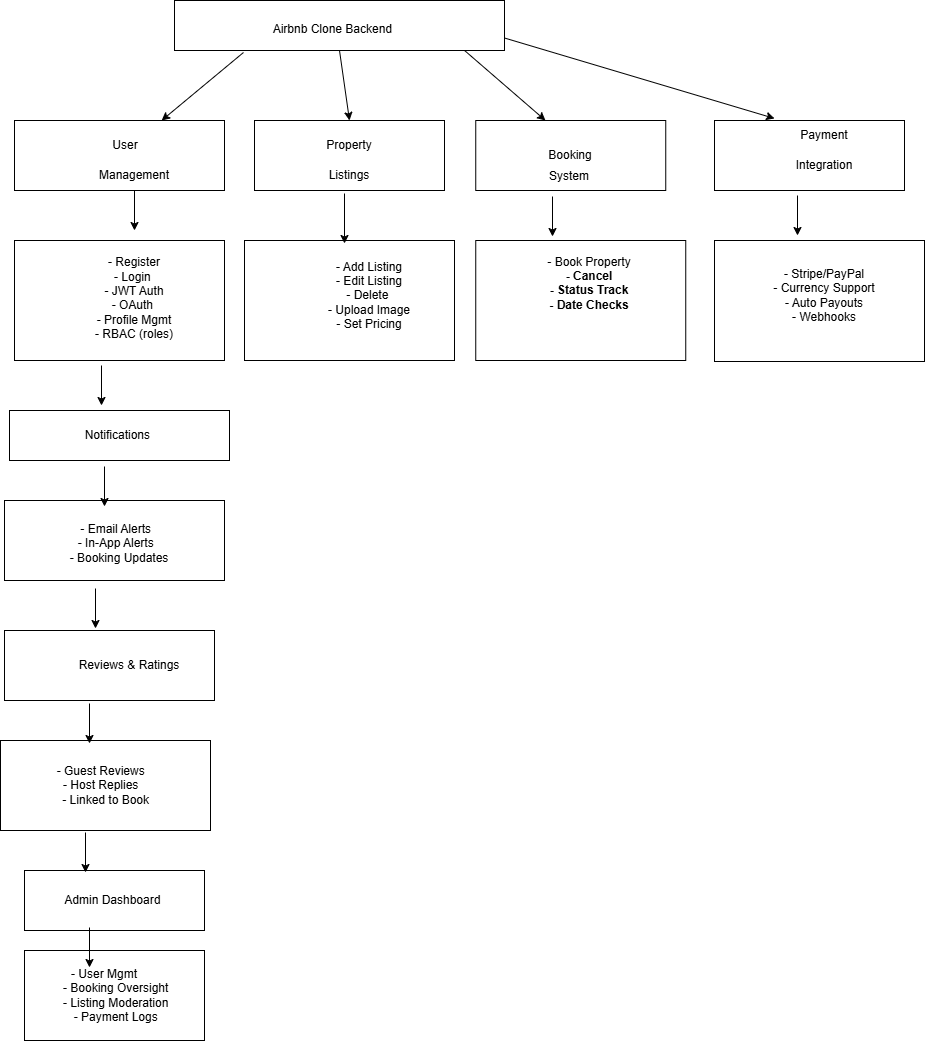

The diagram above was exported from draw.io. Its source (the exported page's mxGraphModel, read from the mxfile embedded in the PNG):
<mxGraphModel dx="872" dy="473" grid="1" gridSize="10" guides="1" tooltips="1" connect="1" arrows="1" fold="1" page="1" pageScale="1" pageWidth="850" pageHeight="1100" math="0" shadow="0">
  <root>
    <mxCell id="0" />
    <mxCell id="1" parent="0" />
    <mxCell id="3K5npJGF_76EgGM6D4p0-1" value="" style="rounded=0;whiteSpace=wrap;html=1;" vertex="1" parent="1">
      <mxGeometry x="220" y="30" width="330" height="50" as="geometry" />
    </mxCell>
    <mxCell id="3K5npJGF_76EgGM6D4p0-2" value="Airbnb Clone Backend&amp;nbsp;" style="text;html=1;align=center;verticalAlign=middle;whiteSpace=wrap;rounded=0;" vertex="1" parent="1">
      <mxGeometry x="290" y="44" width="180" height="30" as="geometry" />
    </mxCell>
    <mxCell id="3K5npJGF_76EgGM6D4p0-3" value="" style="whiteSpace=wrap;html=1;" vertex="1" parent="1">
      <mxGeometry x="60" y="150" width="210" height="70" as="geometry" />
    </mxCell>
    <mxCell id="3K5npJGF_76EgGM6D4p0-4" value="User&amp;nbsp; &amp;nbsp;" style="text;html=1;align=center;verticalAlign=middle;whiteSpace=wrap;rounded=0;" vertex="1" parent="1">
      <mxGeometry x="146" y="160" width="60" height="30" as="geometry" />
    </mxCell>
    <mxCell id="3K5npJGF_76EgGM6D4p0-5" value="" style="rounded=0;whiteSpace=wrap;html=1;" vertex="1" parent="1">
      <mxGeometry x="300" y="150" width="190" height="70" as="geometry" />
    </mxCell>
    <mxCell id="3K5npJGF_76EgGM6D4p0-6" value="Property" style="text;html=1;align=center;verticalAlign=middle;whiteSpace=wrap;rounded=0;" vertex="1" parent="1">
      <mxGeometry x="365" y="160" width="60" height="30" as="geometry" />
    </mxCell>
    <mxCell id="3K5npJGF_76EgGM6D4p0-7" value="Management" style="text;html=1;align=center;verticalAlign=middle;whiteSpace=wrap;rounded=0;" vertex="1" parent="1">
      <mxGeometry x="150" y="190" width="60" height="30" as="geometry" />
    </mxCell>
    <mxCell id="3K5npJGF_76EgGM6D4p0-8" value="Listings" style="text;html=1;align=center;verticalAlign=middle;whiteSpace=wrap;rounded=0;" vertex="1" parent="1">
      <mxGeometry x="365" y="190" width="60" height="30" as="geometry" />
    </mxCell>
    <mxCell id="3K5npJGF_76EgGM6D4p0-9" value="" style="rounded=0;whiteSpace=wrap;html=1;" vertex="1" parent="1">
      <mxGeometry x="760" y="150" width="190" height="70" as="geometry" />
    </mxCell>
    <mxCell id="3K5npJGF_76EgGM6D4p0-10" value="Booking" style="rounded=0;whiteSpace=wrap;html=1;" vertex="1" parent="1">
      <mxGeometry x="521.25" y="150" width="190" height="70" as="geometry" />
    </mxCell>
    <mxCell id="3K5npJGF_76EgGM6D4p0-11" value="System" style="text;html=1;align=center;verticalAlign=middle;whiteSpace=wrap;rounded=0;" vertex="1" parent="1">
      <mxGeometry x="580" y="193" width="70" height="25" as="geometry" />
    </mxCell>
    <mxCell id="3K5npJGF_76EgGM6D4p0-13" value="Payment" style="text;html=1;align=center;verticalAlign=middle;whiteSpace=wrap;rounded=0;" vertex="1" parent="1">
      <mxGeometry x="840" y="150" width="60" height="30" as="geometry" />
    </mxCell>
    <mxCell id="3K5npJGF_76EgGM6D4p0-14" value="Integration" style="text;html=1;align=center;verticalAlign=middle;whiteSpace=wrap;rounded=0;" vertex="1" parent="1">
      <mxGeometry x="840" y="180" width="60" height="30" as="geometry" />
    </mxCell>
    <mxCell id="3K5npJGF_76EgGM6D4p0-15" value="" style="rounded=0;whiteSpace=wrap;html=1;" vertex="1" parent="1">
      <mxGeometry x="60" y="270" width="210" height="120" as="geometry" />
    </mxCell>
    <mxCell id="3K5npJGF_76EgGM6D4p0-16" value="" style="rounded=0;whiteSpace=wrap;html=1;" vertex="1" parent="1">
      <mxGeometry x="290" y="270" width="210" height="120" as="geometry" />
    </mxCell>
    <mxCell id="3K5npJGF_76EgGM6D4p0-17" value="" style="rounded=0;whiteSpace=wrap;html=1;" vertex="1" parent="1">
      <mxGeometry x="760" y="270" width="210" height="121" as="geometry" />
    </mxCell>
    <mxCell id="3K5npJGF_76EgGM6D4p0-18" value="" style="rounded=0;whiteSpace=wrap;html=1;" vertex="1" parent="1">
      <mxGeometry x="521.25" y="270" width="210" height="120" as="geometry" />
    </mxCell>
    <mxCell id="3K5npJGF_76EgGM6D4p0-19" value="- Register&lt;div&gt;- Login&amp;nbsp;&lt;/div&gt;&lt;div&gt;- JWT Auth&lt;/div&gt;&lt;div&gt;- OAuth&amp;nbsp;&lt;/div&gt;&lt;div&gt;- Profile Mgmt&lt;/div&gt;&lt;div&gt;- RBAC (roles)&lt;/div&gt;&lt;div&gt;&lt;br&gt;&lt;/div&gt;" style="text;html=1;align=center;verticalAlign=middle;whiteSpace=wrap;rounded=0;" vertex="1" parent="1">
      <mxGeometry x="110" y="270" width="140" height="130" as="geometry" />
    </mxCell>
    <mxCell id="3K5npJGF_76EgGM6D4p0-20" value="- Add Listing&lt;div&gt;- Edit Listing&lt;/div&gt;&lt;div&gt;- Delete&amp;nbsp;&lt;/div&gt;&lt;div&gt;- Upload Image&lt;/div&gt;&lt;div&gt;- Set Pricing&lt;/div&gt;" style="text;html=1;align=center;verticalAlign=middle;whiteSpace=wrap;rounded=0;" vertex="1" parent="1">
      <mxGeometry x="320" y="270" width="190" height="110" as="geometry" />
    </mxCell>
    <mxCell id="3K5npJGF_76EgGM6D4p0-21" value="- Book Property&lt;div&gt;&lt;b&gt;- Cancel&lt;/b&gt;&lt;/div&gt;&lt;div&gt;&lt;b&gt;- Status Track&lt;/b&gt;&lt;/div&gt;&lt;div&gt;&lt;b&gt;- Date Checks&lt;/b&gt;&lt;/div&gt;&lt;div&gt;&lt;b&gt;&lt;br&gt;&lt;/b&gt;&lt;/div&gt;" style="text;html=1;align=center;verticalAlign=middle;whiteSpace=wrap;rounded=0;" vertex="1" parent="1">
      <mxGeometry x="540" y="270" width="190" height="100" as="geometry" />
    </mxCell>
    <mxCell id="3K5npJGF_76EgGM6D4p0-22" value="- Stripe/PayPal&lt;div&gt;- Currency Support&lt;/div&gt;&lt;div&gt;- Auto Payouts&lt;/div&gt;&lt;div&gt;- Webhooks&lt;/div&gt;" style="text;html=1;align=center;verticalAlign=middle;whiteSpace=wrap;rounded=0;" vertex="1" parent="1">
      <mxGeometry x="770" y="280" width="200" height="90" as="geometry" />
    </mxCell>
    <mxCell id="3K5npJGF_76EgGM6D4p0-24" value="" style="rounded=0;whiteSpace=wrap;html=1;" vertex="1" parent="1">
      <mxGeometry x="55" y="440" width="220" height="50" as="geometry" />
    </mxCell>
    <mxCell id="3K5npJGF_76EgGM6D4p0-25" value="Notifications&amp;nbsp;" style="text;html=1;align=center;verticalAlign=middle;whiteSpace=wrap;rounded=0;" vertex="1" parent="1">
      <mxGeometry x="135" y="450" width="60" height="30" as="geometry" />
    </mxCell>
    <mxCell id="3K5npJGF_76EgGM6D4p0-26" value="" style="rounded=0;whiteSpace=wrap;html=1;" vertex="1" parent="1">
      <mxGeometry x="50" y="530" width="220" height="80" as="geometry" />
    </mxCell>
    <mxCell id="3K5npJGF_76EgGM6D4p0-28" value="&lt;div&gt;- Email Alerts&amp;nbsp;&amp;nbsp;&lt;/div&gt;&lt;div&gt;- In-App Alerts&amp;nbsp;&amp;nbsp;&lt;/div&gt;&lt;div&gt;&lt;span style=&quot;background-color: transparent; color: light-dark(rgb(0, 0, 0), rgb(255, 255, 255));&quot;&gt;- Booking Updates&lt;/span&gt;&lt;/div&gt;" style="text;html=1;align=center;verticalAlign=middle;whiteSpace=wrap;rounded=0;" vertex="1" parent="1">
      <mxGeometry x="90" y="535" width="150" height="75" as="geometry" />
    </mxCell>
    <mxCell id="3K5npJGF_76EgGM6D4p0-29" value="" style="rounded=0;whiteSpace=wrap;html=1;" vertex="1" parent="1">
      <mxGeometry x="50" y="660" width="210" height="70" as="geometry" />
    </mxCell>
    <mxCell id="3K5npJGF_76EgGM6D4p0-30" value="Reviews &amp;amp; Ratings" style="text;html=1;align=center;verticalAlign=middle;whiteSpace=wrap;rounded=0;" vertex="1" parent="1">
      <mxGeometry x="120" y="680" width="110" height="30" as="geometry" />
    </mxCell>
    <mxCell id="3K5npJGF_76EgGM6D4p0-31" value="" style="rounded=0;whiteSpace=wrap;html=1;" vertex="1" parent="1">
      <mxGeometry x="46" y="770" width="210" height="90" as="geometry" />
    </mxCell>
    <mxCell id="3K5npJGF_76EgGM6D4p0-32" value="&lt;div&gt;- Guest Reviews&amp;nbsp;&amp;nbsp;&lt;/div&gt;&lt;div&gt;&lt;span style=&quot;background-color: transparent; color: light-dark(rgb(0, 0, 0), rgb(255, 255, 255));&quot;&gt;&amp;nbsp;- Host Replies&amp;nbsp; &amp;nbsp;&lt;/span&gt;&lt;/div&gt;&lt;div&gt;&lt;span style=&quot;background-color: transparent; color: light-dark(rgb(0, 0, 0), rgb(255, 255, 255));&quot;&gt;&amp;nbsp;- Linked to Book&lt;/span&gt;&lt;/div&gt;" style="text;html=1;align=center;verticalAlign=middle;whiteSpace=wrap;rounded=0;" vertex="1" parent="1">
      <mxGeometry x="70" y="770" width="160" height="90" as="geometry" />
    </mxCell>
    <mxCell id="3K5npJGF_76EgGM6D4p0-33" value="" style="rounded=0;whiteSpace=wrap;html=1;" vertex="1" parent="1">
      <mxGeometry x="70" y="900" width="180" height="60" as="geometry" />
    </mxCell>
    <mxCell id="3K5npJGF_76EgGM6D4p0-34" value="Admin Dashboard&amp;nbsp;" style="text;html=1;align=center;verticalAlign=middle;whiteSpace=wrap;rounded=0;" vertex="1" parent="1">
      <mxGeometry x="90" y="915" width="140" height="30" as="geometry" />
    </mxCell>
    <mxCell id="3K5npJGF_76EgGM6D4p0-35" value="" style="rounded=0;whiteSpace=wrap;html=1;" vertex="1" parent="1">
      <mxGeometry x="70" y="980" width="180" height="90" as="geometry" />
    </mxCell>
    <mxCell id="3K5npJGF_76EgGM6D4p0-36" value="&lt;div&gt;- User Mgmt&amp;nbsp; &amp;nbsp; &amp;nbsp;&amp;nbsp;&lt;/div&gt;&lt;div&gt;&lt;span style=&quot;background-color: transparent; color: light-dark(rgb(0, 0, 0), rgb(255, 255, 255));&quot;&gt;&amp;nbsp;- Booking Oversight&lt;/span&gt;&lt;/div&gt;&lt;div&gt;&lt;span style=&quot;background-color: transparent; color: light-dark(rgb(0, 0, 0), rgb(255, 255, 255));&quot;&gt;&amp;nbsp;- Listing Moderation&lt;/span&gt;&lt;/div&gt;&lt;div&gt;&amp;nbsp;- Payment Logs&lt;/div&gt;" style="text;html=1;align=center;verticalAlign=middle;whiteSpace=wrap;rounded=0;" vertex="1" parent="1">
      <mxGeometry x="90" y="990" width="140" height="70" as="geometry" />
    </mxCell>
    <mxCell id="3K5npJGF_76EgGM6D4p0-37" value="" style="endArrow=classic;html=1;rounded=0;exitX=0.209;exitY=1.04;exitDx=0;exitDy=0;exitPerimeter=0;" edge="1" parent="1" source="3K5npJGF_76EgGM6D4p0-1" target="3K5npJGF_76EgGM6D4p0-3">
      <mxGeometry width="50" height="50" relative="1" as="geometry">
        <mxPoint x="230" y="140" as="sourcePoint" />
        <mxPoint x="280" y="90" as="targetPoint" />
      </mxGeometry>
    </mxCell>
    <mxCell id="3K5npJGF_76EgGM6D4p0-38" value="" style="endArrow=classic;html=1;rounded=0;entryX=0.5;entryY=0;entryDx=0;entryDy=0;exitX=0.5;exitY=1;exitDx=0;exitDy=0;" edge="1" parent="1" source="3K5npJGF_76EgGM6D4p0-1" target="3K5npJGF_76EgGM6D4p0-5">
      <mxGeometry width="50" height="50" relative="1" as="geometry">
        <mxPoint x="360" y="130" as="sourcePoint" />
        <mxPoint x="410" y="80" as="targetPoint" />
      </mxGeometry>
    </mxCell>
    <mxCell id="3K5npJGF_76EgGM6D4p0-39" value="" style="endArrow=classic;html=1;rounded=0;entryX=0.367;entryY=0;entryDx=0;entryDy=0;entryPerimeter=0;exitX=0.879;exitY=1;exitDx=0;exitDy=0;exitPerimeter=0;" edge="1" parent="1" source="3K5npJGF_76EgGM6D4p0-1" target="3K5npJGF_76EgGM6D4p0-10">
      <mxGeometry width="50" height="50" relative="1" as="geometry">
        <mxPoint x="530" y="140" as="sourcePoint" />
        <mxPoint x="580" y="90" as="targetPoint" />
      </mxGeometry>
    </mxCell>
    <mxCell id="3K5npJGF_76EgGM6D4p0-40" value="" style="endArrow=classic;html=1;rounded=0;entryX=0.316;entryY=-0.029;entryDx=0;entryDy=0;entryPerimeter=0;exitX=1;exitY=0.75;exitDx=0;exitDy=0;" edge="1" parent="1" source="3K5npJGF_76EgGM6D4p0-1" target="3K5npJGF_76EgGM6D4p0-9">
      <mxGeometry width="50" height="50" relative="1" as="geometry">
        <mxPoint x="630" y="90" as="sourcePoint" />
        <mxPoint x="680" y="40" as="targetPoint" />
      </mxGeometry>
    </mxCell>
    <mxCell id="3K5npJGF_76EgGM6D4p0-41" value="" style="endArrow=classic;html=1;rounded=0;exitX=0.5;exitY=1;exitDx=0;exitDy=0;" edge="1" parent="1" source="3K5npJGF_76EgGM6D4p0-7">
      <mxGeometry width="50" height="50" relative="1" as="geometry">
        <mxPoint x="140" y="270" as="sourcePoint" />
        <mxPoint x="180" y="260" as="targetPoint" />
      </mxGeometry>
    </mxCell>
    <mxCell id="3K5npJGF_76EgGM6D4p0-42" value="" style="endArrow=classic;html=1;rounded=0;" edge="1" parent="1">
      <mxGeometry width="50" height="50" relative="1" as="geometry">
        <mxPoint x="390" y="223" as="sourcePoint" />
        <mxPoint x="390" y="273" as="targetPoint" />
      </mxGeometry>
    </mxCell>
    <mxCell id="3K5npJGF_76EgGM6D4p0-43" value="" style="endArrow=classic;html=1;rounded=0;exitX=0.5;exitY=1;exitDx=0;exitDy=0;" edge="1" parent="1">
      <mxGeometry width="50" height="50" relative="1" as="geometry">
        <mxPoint x="598" y="226" as="sourcePoint" />
        <mxPoint x="598" y="266" as="targetPoint" />
      </mxGeometry>
    </mxCell>
    <mxCell id="3K5npJGF_76EgGM6D4p0-44" value="" style="endArrow=classic;html=1;rounded=0;exitX=0.5;exitY=1;exitDx=0;exitDy=0;" edge="1" parent="1">
      <mxGeometry width="50" height="50" relative="1" as="geometry">
        <mxPoint x="843" y="225" as="sourcePoint" />
        <mxPoint x="843" y="265" as="targetPoint" />
      </mxGeometry>
    </mxCell>
    <mxCell id="3K5npJGF_76EgGM6D4p0-45" value="" style="endArrow=classic;html=1;rounded=0;exitX=0.5;exitY=1;exitDx=0;exitDy=0;" edge="1" parent="1">
      <mxGeometry width="50" height="50" relative="1" as="geometry">
        <mxPoint x="147" y="395" as="sourcePoint" />
        <mxPoint x="147" y="435" as="targetPoint" />
      </mxGeometry>
    </mxCell>
    <mxCell id="3K5npJGF_76EgGM6D4p0-46" value="" style="endArrow=classic;html=1;rounded=0;exitX=0.5;exitY=1;exitDx=0;exitDy=0;" edge="1" parent="1">
      <mxGeometry width="50" height="50" relative="1" as="geometry">
        <mxPoint x="150" y="496" as="sourcePoint" />
        <mxPoint x="150" y="536" as="targetPoint" />
      </mxGeometry>
    </mxCell>
    <mxCell id="3K5npJGF_76EgGM6D4p0-47" value="" style="endArrow=classic;html=1;rounded=0;exitX=0.5;exitY=1;exitDx=0;exitDy=0;" edge="1" parent="1">
      <mxGeometry width="50" height="50" relative="1" as="geometry">
        <mxPoint x="141" y="618" as="sourcePoint" />
        <mxPoint x="141" y="658" as="targetPoint" />
      </mxGeometry>
    </mxCell>
    <mxCell id="3K5npJGF_76EgGM6D4p0-48" value="" style="endArrow=classic;html=1;rounded=0;exitX=0.5;exitY=1;exitDx=0;exitDy=0;" edge="1" parent="1">
      <mxGeometry width="50" height="50" relative="1" as="geometry">
        <mxPoint x="135" y="733" as="sourcePoint" />
        <mxPoint x="135" y="773" as="targetPoint" />
      </mxGeometry>
    </mxCell>
    <mxCell id="3K5npJGF_76EgGM6D4p0-49" value="" style="endArrow=classic;html=1;rounded=0;exitX=0.5;exitY=1;exitDx=0;exitDy=0;" edge="1" parent="1">
      <mxGeometry width="50" height="50" relative="1" as="geometry">
        <mxPoint x="131" y="862" as="sourcePoint" />
        <mxPoint x="131" y="902" as="targetPoint" />
      </mxGeometry>
    </mxCell>
    <mxCell id="3K5npJGF_76EgGM6D4p0-50" value="" style="endArrow=classic;html=1;rounded=0;exitX=0.5;exitY=1;exitDx=0;exitDy=0;" edge="1" parent="1">
      <mxGeometry width="50" height="50" relative="1" as="geometry">
        <mxPoint x="135" y="957" as="sourcePoint" />
        <mxPoint x="135" y="997" as="targetPoint" />
      </mxGeometry>
    </mxCell>
  </root>
</mxGraphModel>